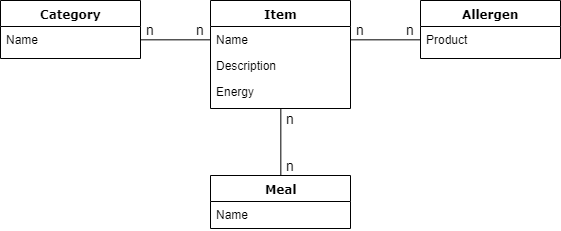

The diagram above was exported from draw.io. Its source (the exported page's mxGraphModel, read from the mxfile embedded in the PNG):
<mxGraphModel dx="1188" dy="737" grid="1" gridSize="10" guides="1" tooltips="1" connect="1" arrows="1" fold="1" page="1" pageScale="1" pageWidth="1100" pageHeight="850" background="#ffffff" math="0" shadow="0">
  <root>
    <mxCell id="0" />
    <mxCell id="1" parent="0" />
    <mxCell id="235556782a83e6d0-1" value="Item" style="swimlane;html=1;fontStyle=1;align=center;verticalAlign=top;childLayout=stackLayout;horizontal=1;startSize=26;horizontalStack=0;resizeParent=1;resizeLast=0;collapsible=1;marginBottom=0;swimlaneFillColor=#ffffff;rounded=0;shadow=0;comic=0;labelBackgroundColor=none;strokeColor=#000000;strokeWidth=1;fillColor=none;fontFamily=Verdana;fontSize=12;fontColor=#000000;" parent="1" vertex="1">
      <mxGeometry x="440" y="202" width="140" height="108" as="geometry" />
    </mxCell>
    <mxCell id="235556782a83e6d0-3" value="Name" style="text;html=1;strokeColor=none;fillColor=none;align=left;verticalAlign=top;spacingLeft=4;spacingRight=4;whiteSpace=wrap;overflow=hidden;rotatable=0;points=[[0,0.5],[1,0.5]];portConstraint=eastwest;" parent="235556782a83e6d0-1" vertex="1">
      <mxGeometry y="26" width="140" height="26" as="geometry" />
    </mxCell>
    <mxCell id="235556782a83e6d0-5" value="Description" style="text;html=1;strokeColor=none;fillColor=none;align=left;verticalAlign=top;spacingLeft=4;spacingRight=4;whiteSpace=wrap;overflow=hidden;rotatable=0;points=[[0,0.5],[1,0.5]];portConstraint=eastwest;" parent="235556782a83e6d0-1" vertex="1">
      <mxGeometry y="52" width="140" height="26" as="geometry" />
    </mxCell>
    <mxCell id="235556782a83e6d0-7" value="Energy" style="text;html=1;strokeColor=none;fillColor=none;align=left;verticalAlign=top;spacingLeft=4;spacingRight=4;whiteSpace=wrap;overflow=hidden;rotatable=0;points=[[0,0.5],[1,0.5]];portConstraint=eastwest;" parent="235556782a83e6d0-1" vertex="1">
      <mxGeometry y="78" width="140" height="26" as="geometry" />
    </mxCell>
    <mxCell id="8" value="Category" style="swimlane;html=1;fontStyle=1;align=center;verticalAlign=top;childLayout=stackLayout;horizontal=1;startSize=26;horizontalStack=0;resizeParent=1;resizeLast=0;collapsible=1;marginBottom=0;swimlaneFillColor=#ffffff;rounded=0;shadow=0;comic=0;labelBackgroundColor=none;strokeColor=#000000;strokeWidth=1;fillColor=none;fontFamily=Verdana;fontSize=12;fontColor=#000000;" vertex="1" parent="1">
      <mxGeometry x="230" y="202" width="140" height="58" as="geometry" />
    </mxCell>
    <mxCell id="10" value="Name" style="text;html=1;strokeColor=none;fillColor=none;align=left;verticalAlign=top;spacingLeft=4;spacingRight=4;whiteSpace=wrap;overflow=hidden;rotatable=0;points=[[0,0.5],[1,0.5]];portConstraint=eastwest;" vertex="1" parent="8">
      <mxGeometry y="26" width="140" height="26" as="geometry" />
    </mxCell>
    <mxCell id="16" value="Meal" style="swimlane;html=1;fontStyle=1;align=center;verticalAlign=top;childLayout=stackLayout;horizontal=1;startSize=26;horizontalStack=0;resizeParent=1;resizeLast=0;collapsible=1;marginBottom=0;swimlaneFillColor=#ffffff;rounded=0;shadow=0;comic=0;labelBackgroundColor=none;strokeColor=#000000;strokeWidth=1;fillColor=none;fontFamily=Verdana;fontSize=12;fontColor=#000000;" vertex="1" parent="1">
      <mxGeometry x="440" y="377" width="140" height="53" as="geometry" />
    </mxCell>
    <mxCell id="18" value="Name" style="text;html=1;strokeColor=none;fillColor=none;align=left;verticalAlign=top;spacingLeft=4;spacingRight=4;whiteSpace=wrap;overflow=hidden;rotatable=0;points=[[0,0.5],[1,0.5]];portConstraint=eastwest;" vertex="1" parent="16">
      <mxGeometry y="26" width="140" height="26" as="geometry" />
    </mxCell>
    <mxCell id="22" value="Allergen" style="swimlane;html=1;fontStyle=1;align=center;verticalAlign=top;childLayout=stackLayout;horizontal=1;startSize=26;horizontalStack=0;resizeParent=1;resizeLast=0;collapsible=1;marginBottom=0;swimlaneFillColor=#ffffff;rounded=0;shadow=0;comic=0;labelBackgroundColor=none;strokeColor=#000000;strokeWidth=1;fillColor=none;fontFamily=Verdana;fontSize=12;fontColor=#000000;" vertex="1" parent="1">
      <mxGeometry x="650" y="202" width="140" height="58" as="geometry" />
    </mxCell>
    <mxCell id="24" value="Product" style="text;html=1;strokeColor=none;fillColor=none;align=left;verticalAlign=top;spacingLeft=4;spacingRight=4;whiteSpace=wrap;overflow=hidden;rotatable=0;points=[[0,0.5],[1,0.5]];portConstraint=eastwest;" vertex="1" parent="22">
      <mxGeometry y="26" width="140" height="26" as="geometry" />
    </mxCell>
    <mxCell id="48" value="" style="endArrow=none;html=1;fontSize=14;entryX=0;entryY=0.5;exitX=1;exitY=0.5;" edge="1" parent="1" source="10" target="235556782a83e6d0-3">
      <mxGeometry width="50" height="50" relative="1" as="geometry">
        <mxPoint x="380" y="270" as="sourcePoint" />
        <mxPoint x="430" y="220" as="targetPoint" />
      </mxGeometry>
    </mxCell>
    <mxCell id="49" value="" style="endArrow=none;html=1;fontSize=14;entryX=0;entryY=0.5;exitX=1;exitY=0.5;" edge="1" parent="1" source="235556782a83e6d0-3" target="24">
      <mxGeometry width="50" height="50" relative="1" as="geometry">
        <mxPoint x="590" y="280" as="sourcePoint" />
        <mxPoint x="640" y="230" as="targetPoint" />
      </mxGeometry>
    </mxCell>
    <mxCell id="50" value="" style="endArrow=none;html=1;fontSize=14;entryX=0.5;entryY=1;exitX=0.5;exitY=0;" edge="1" parent="1" source="16" target="235556782a83e6d0-1">
      <mxGeometry width="50" height="50" relative="1" as="geometry">
        <mxPoint x="470" y="380" as="sourcePoint" />
        <mxPoint x="520" y="330" as="targetPoint" />
      </mxGeometry>
    </mxCell>
    <mxCell id="51" value="n" style="text;html=1;strokeColor=none;fillColor=none;align=center;verticalAlign=middle;whiteSpace=wrap;rounded=0;fontSize=14;" vertex="1" parent="1">
      <mxGeometry x="570" y="221" width="40" height="20" as="geometry" />
    </mxCell>
    <mxCell id="52" value="n" style="text;html=1;strokeColor=none;fillColor=none;align=center;verticalAlign=middle;whiteSpace=wrap;rounded=0;fontSize=14;" vertex="1" parent="1">
      <mxGeometry x="620" y="221" width="40" height="20" as="geometry" />
    </mxCell>
    <mxCell id="53" value="n" style="text;html=1;strokeColor=none;fillColor=none;align=center;verticalAlign=middle;whiteSpace=wrap;rounded=0;fontSize=14;" vertex="1" parent="1">
      <mxGeometry x="500" y="357" width="40" height="20" as="geometry" />
    </mxCell>
    <mxCell id="54" value="n" style="text;html=1;strokeColor=none;fillColor=none;align=center;verticalAlign=middle;whiteSpace=wrap;rounded=0;fontSize=14;" vertex="1" parent="1">
      <mxGeometry x="500" y="310" width="40" height="20" as="geometry" />
    </mxCell>
    <mxCell id="55" value="n" style="text;html=1;strokeColor=none;fillColor=none;align=center;verticalAlign=middle;whiteSpace=wrap;rounded=0;fontSize=14;" vertex="1" parent="1">
      <mxGeometry x="410" y="221" width="40" height="20" as="geometry" />
    </mxCell>
    <mxCell id="56" value="n" style="text;html=1;strokeColor=none;fillColor=none;align=center;verticalAlign=middle;whiteSpace=wrap;rounded=0;fontSize=14;" vertex="1" parent="1">
      <mxGeometry x="360" y="221" width="40" height="20" as="geometry" />
    </mxCell>
  </root>
</mxGraphModel>